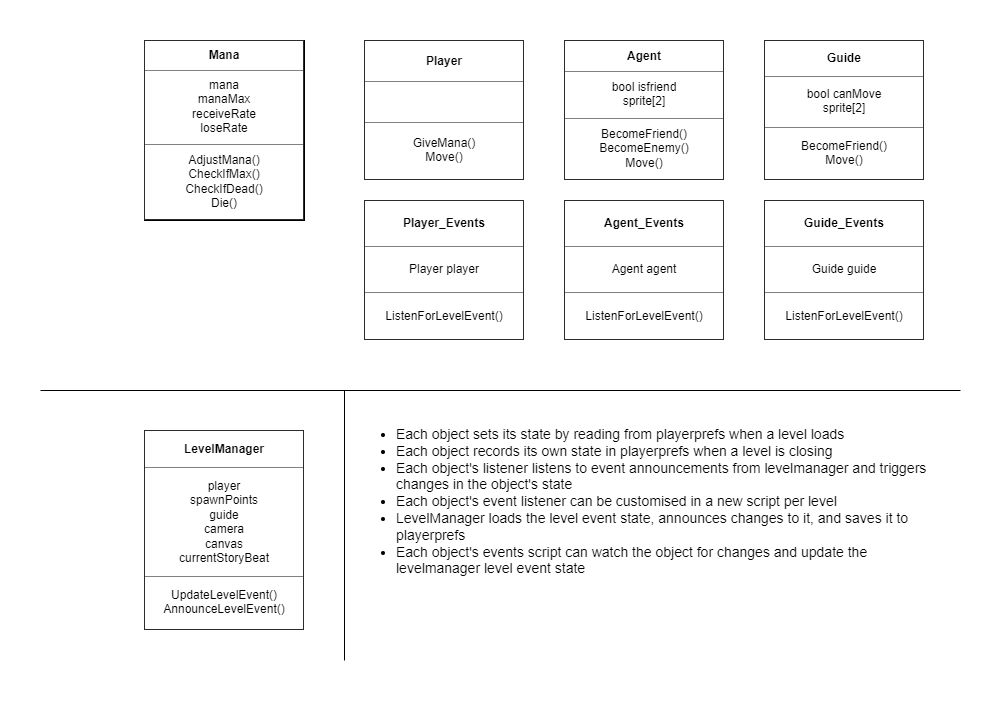

The diagram above was exported from draw.io. Its source (the exported page's mxGraphModel, read from the mxfile embedded in the PNG):
<mxGraphModel dx="1024" dy="867" grid="1" gridSize="10" guides="1" tooltips="1" connect="1" arrows="1" fold="1" page="1" pageScale="1" pageWidth="827" pageHeight="1169" math="0" shadow="0">
  <root>
    <mxCell id="WIyWlLk6GJQsqaUBKTNV-0" />
    <mxCell id="WIyWlLk6GJQsqaUBKTNV-1" parent="WIyWlLk6GJQsqaUBKTNV-0" />
    <mxCell id="JJqGKtvAQQaqq_MDA1x1-11" value="&lt;table border=&quot;1&quot; width=&quot;100%&quot; cellpadding=&quot;4&quot; style=&quot;width: 100% ; height: 100% ; border-collapse: collapse&quot;&gt;&lt;tbody&gt;&lt;tr&gt;&lt;th align=&quot;center&quot;&gt;Mana&lt;/th&gt;&lt;/tr&gt;&lt;tr&gt;&lt;td align=&quot;center&quot;&gt;mana&lt;br&gt;manaMax&lt;br&gt;receiveRate&lt;br&gt;loseRate&lt;/td&gt;&lt;/tr&gt;&lt;tr&gt;&lt;td align=&quot;center&quot;&gt;AdjustMana()&lt;br&gt;CheckIfMax()&lt;br&gt;CheckIfDead()&lt;br&gt;Die()&lt;/td&gt;&lt;/tr&gt;&lt;/tbody&gt;&lt;/table&gt;" style="text;html=1;strokeColor=default;fillColor=none;overflow=fill;" parent="WIyWlLk6GJQsqaUBKTNV-1" vertex="1">
      <mxGeometry x="180" y="120" width="160" height="180" as="geometry" />
    </mxCell>
    <mxCell id="JJqGKtvAQQaqq_MDA1x1-12" value="&lt;table border=&quot;1&quot; width=&quot;100%&quot; cellpadding=&quot;4&quot; style=&quot;width: 100% ; height: 100% ; border-collapse: collapse&quot;&gt;&lt;tbody&gt;&lt;tr&gt;&lt;th align=&quot;center&quot;&gt;Player&lt;/th&gt;&lt;/tr&gt;&lt;tr&gt;&lt;td align=&quot;center&quot;&gt;&lt;br&gt;&lt;/td&gt;&lt;/tr&gt;&lt;tr&gt;&lt;td align=&quot;center&quot;&gt;GiveMana()&lt;br&gt;Move()&lt;/td&gt;&lt;/tr&gt;&lt;/tbody&gt;&lt;/table&gt;" style="text;html=1;strokeColor=none;fillColor=none;overflow=fill;" parent="WIyWlLk6GJQsqaUBKTNV-1" vertex="1">
      <mxGeometry x="400" y="120" width="160" height="140" as="geometry" />
    </mxCell>
    <mxCell id="JJqGKtvAQQaqq_MDA1x1-13" value="&lt;table border=&quot;1&quot; width=&quot;100%&quot; cellpadding=&quot;4&quot; style=&quot;width: 100% ; height: 100% ; border-collapse: collapse&quot;&gt;&lt;tbody&gt;&lt;tr&gt;&lt;th align=&quot;center&quot;&gt;Agent&lt;/th&gt;&lt;/tr&gt;&lt;tr&gt;&lt;td align=&quot;center&quot;&gt;bool isfriend&lt;br&gt;sprite[2]&lt;/td&gt;&lt;/tr&gt;&lt;tr&gt;&lt;td align=&quot;center&quot;&gt;BecomeFriend()&lt;br&gt;BecomeEnemy()&lt;br&gt;Move()&lt;/td&gt;&lt;/tr&gt;&lt;/tbody&gt;&lt;/table&gt;" style="text;html=1;strokeColor=none;fillColor=none;overflow=fill;" parent="WIyWlLk6GJQsqaUBKTNV-1" vertex="1">
      <mxGeometry x="600" y="120" width="160" height="140" as="geometry" />
    </mxCell>
    <mxCell id="JJqGKtvAQQaqq_MDA1x1-14" value="" style="endArrow=none;html=1;rounded=0;" parent="WIyWlLk6GJQsqaUBKTNV-1" edge="1">
      <mxGeometry width="50" height="50" relative="1" as="geometry">
        <mxPoint x="76" y="470" as="sourcePoint" />
        <mxPoint x="996" y="470" as="targetPoint" />
      </mxGeometry>
    </mxCell>
    <mxCell id="JJqGKtvAQQaqq_MDA1x1-26" value="&lt;table border=&quot;1&quot; width=&quot;100%&quot; cellpadding=&quot;4&quot; style=&quot;width: 100% ; height: 100% ; border-collapse: collapse&quot;&gt;&lt;tbody&gt;&lt;tr&gt;&lt;th align=&quot;center&quot;&gt;LevelManager&lt;/th&gt;&lt;/tr&gt;&lt;tr&gt;&lt;td align=&quot;center&quot;&gt;player&lt;br&gt;spawnPoints&lt;br&gt;guide&lt;br&gt;camera&lt;br&gt;canvas&lt;br&gt;currentStoryBeat&lt;/td&gt;&lt;/tr&gt;&lt;tr&gt;&lt;td align=&quot;center&quot;&gt;UpdateLevelEvent()&lt;br&gt;AnnounceLevelEvent()&lt;/td&gt;&lt;/tr&gt;&lt;/tbody&gt;&lt;/table&gt;" style="text;html=1;strokeColor=none;fillColor=none;overflow=fill;" parent="WIyWlLk6GJQsqaUBKTNV-1" vertex="1">
      <mxGeometry x="180" y="510" width="160" height="200" as="geometry" />
    </mxCell>
    <mxCell id="V4jj6j15dvXGLBqiMgRI-0" value="&lt;table border=&quot;1&quot; width=&quot;100%&quot; cellpadding=&quot;4&quot; style=&quot;width: 100% ; height: 100% ; border-collapse: collapse&quot;&gt;&lt;tbody&gt;&lt;tr&gt;&lt;th align=&quot;center&quot;&gt;Player_Events&lt;/th&gt;&lt;/tr&gt;&lt;tr&gt;&lt;td align=&quot;center&quot;&gt;Player player&lt;/td&gt;&lt;/tr&gt;&lt;tr&gt;&lt;td align=&quot;center&quot;&gt;ListenForLevelEvent()&lt;/td&gt;&lt;/tr&gt;&lt;/tbody&gt;&lt;/table&gt;" style="text;html=1;strokeColor=none;fillColor=none;overflow=fill;" parent="WIyWlLk6GJQsqaUBKTNV-1" vertex="1">
      <mxGeometry x="400" y="280" width="160" height="140" as="geometry" />
    </mxCell>
    <mxCell id="V4jj6j15dvXGLBqiMgRI-1" value="&lt;table border=&quot;1&quot; width=&quot;100%&quot; cellpadding=&quot;4&quot; style=&quot;width: 100% ; height: 100% ; border-collapse: collapse&quot;&gt;&lt;tbody&gt;&lt;tr&gt;&lt;th align=&quot;center&quot;&gt;Agent_Events&lt;/th&gt;&lt;/tr&gt;&lt;tr&gt;&lt;td align=&quot;center&quot;&gt;Agent agent&lt;/td&gt;&lt;/tr&gt;&lt;tr&gt;&lt;td align=&quot;center&quot;&gt;ListenForLevelEvent()&lt;/td&gt;&lt;/tr&gt;&lt;/tbody&gt;&lt;/table&gt;" style="text;html=1;strokeColor=none;fillColor=none;overflow=fill;" parent="WIyWlLk6GJQsqaUBKTNV-1" vertex="1">
      <mxGeometry x="600" y="280" width="160" height="140" as="geometry" />
    </mxCell>
    <mxCell id="V4jj6j15dvXGLBqiMgRI-2" value="&lt;table border=&quot;1&quot; width=&quot;100%&quot; cellpadding=&quot;4&quot; style=&quot;width: 100% ; height: 100% ; border-collapse: collapse&quot;&gt;&lt;tbody&gt;&lt;tr&gt;&lt;th align=&quot;center&quot;&gt;Guide&lt;/th&gt;&lt;/tr&gt;&lt;tr&gt;&lt;td align=&quot;center&quot;&gt;bool canMove&lt;br&gt;sprite[2]&lt;/td&gt;&lt;/tr&gt;&lt;tr&gt;&lt;td align=&quot;center&quot;&gt;BecomeFriend()&lt;br&gt;Move()&lt;/td&gt;&lt;/tr&gt;&lt;/tbody&gt;&lt;/table&gt;" style="text;html=1;strokeColor=none;fillColor=none;overflow=fill;" parent="WIyWlLk6GJQsqaUBKTNV-1" vertex="1">
      <mxGeometry x="800" y="120" width="160" height="140" as="geometry" />
    </mxCell>
    <mxCell id="V4jj6j15dvXGLBqiMgRI-3" value="&lt;table border=&quot;1&quot; width=&quot;100%&quot; cellpadding=&quot;4&quot; style=&quot;width: 100% ; height: 100% ; border-collapse: collapse&quot;&gt;&lt;tbody&gt;&lt;tr&gt;&lt;th align=&quot;center&quot;&gt;Guide_Events&lt;/th&gt;&lt;/tr&gt;&lt;tr&gt;&lt;td align=&quot;center&quot;&gt;Guide guide&lt;/td&gt;&lt;/tr&gt;&lt;tr&gt;&lt;td align=&quot;center&quot;&gt;ListenForLevelEvent()&lt;/td&gt;&lt;/tr&gt;&lt;/tbody&gt;&lt;/table&gt;" style="text;html=1;strokeColor=none;fillColor=none;overflow=fill;" parent="WIyWlLk6GJQsqaUBKTNV-1" vertex="1">
      <mxGeometry x="800" y="280" width="160" height="140" as="geometry" />
    </mxCell>
    <mxCell id="V4jj6j15dvXGLBqiMgRI-5" value="&lt;ul style=&quot;font-size: 14px&quot;&gt;&lt;li style=&quot;font-size: 14px&quot;&gt;Each object sets its state by reading from playerprefs when a level loads&lt;/li&gt;&lt;li style=&quot;font-size: 14px&quot;&gt;Each object records its own state in playerprefs when a level is closing&lt;/li&gt;&lt;li style=&quot;font-size: 14px&quot;&gt;Each object's listener listens to event announcements from levelmanager and triggers changes in the object's state&lt;/li&gt;&lt;li style=&quot;font-size: 14px&quot;&gt;Each object's event listener can be customised in a new script per level&lt;/li&gt;&lt;li style=&quot;font-size: 14px&quot;&gt;LevelManager loads the level event state, announces changes to it, and saves it to playerprefs&lt;/li&gt;&lt;li style=&quot;font-size: 14px&quot;&gt;Each object's events script can watch the object for changes and update the levelmanager level event state&lt;/li&gt;&lt;/ul&gt;" style="text;html=1;strokeColor=none;fillColor=none;align=left;verticalAlign=top;whiteSpace=wrap;rounded=0;fontSize=14;" parent="WIyWlLk6GJQsqaUBKTNV-1" vertex="1">
      <mxGeometry x="390" y="485" width="590" height="245" as="geometry" />
    </mxCell>
    <mxCell id="V4jj6j15dvXGLBqiMgRI-6" value="" style="endArrow=none;html=1;rounded=0;" parent="WIyWlLk6GJQsqaUBKTNV-1" edge="1">
      <mxGeometry width="50" height="50" relative="1" as="geometry">
        <mxPoint x="380" y="470" as="sourcePoint" />
        <mxPoint x="380" y="740" as="targetPoint" />
      </mxGeometry>
    </mxCell>
  </root>
</mxGraphModel>